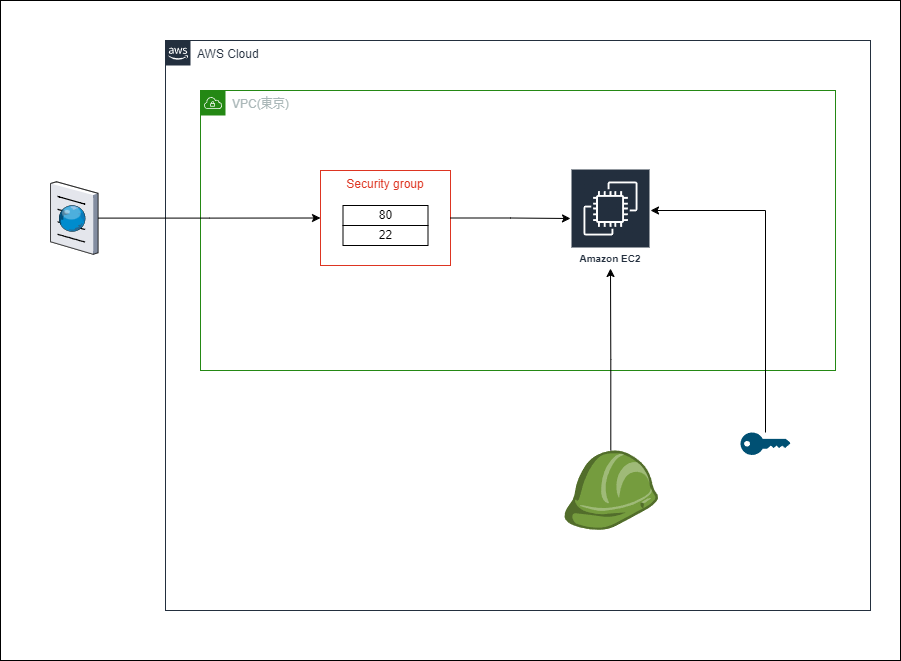

The diagram above was exported from draw.io. Its source (the exported page's mxGraphModel, read from the mxfile embedded in the PNG):
<mxGraphModel dx="2634" dy="844" grid="1" gridSize="10" guides="1" tooltips="1" connect="1" arrows="1" fold="1" page="1" pageScale="1" pageWidth="1200" pageHeight="1920" math="0" shadow="0">
  <root>
    <mxCell id="0" />
    <mxCell id="1" parent="0" />
    <mxCell id="dtGhLUS6xJoOowIWKuyQ-1" value="" style="rounded=0;whiteSpace=wrap;html=1;" vertex="1" parent="1">
      <mxGeometry x="-60" y="140" width="900" height="660" as="geometry" />
    </mxCell>
    <mxCell id="dGAs_VUDdihuJaUCSxLd-1" value="AWS Cloud" style="points=[[0,0],[0.25,0],[0.5,0],[0.75,0],[1,0],[1,0.25],[1,0.5],[1,0.75],[1,1],[0.75,1],[0.5,1],[0.25,1],[0,1],[0,0.75],[0,0.5],[0,0.25]];outlineConnect=0;gradientColor=none;html=1;whiteSpace=wrap;fontSize=12;fontStyle=0;container=1;pointerEvents=0;collapsible=0;recursiveResize=0;shape=mxgraph.aws4.group;grIcon=mxgraph.aws4.group_aws_cloud_alt;strokeColor=#232F3E;fillColor=none;verticalAlign=top;align=left;spacingLeft=30;fontColor=#232F3E;dashed=0;" parent="1" vertex="1">
      <mxGeometry x="105" y="180" width="705" height="570" as="geometry" />
    </mxCell>
    <mxCell id="dtGhLUS6xJoOowIWKuyQ-2" value="VPC(東京)" style="points=[[0,0],[0.25,0],[0.5,0],[0.75,0],[1,0],[1,0.25],[1,0.5],[1,0.75],[1,1],[0.75,1],[0.5,1],[0.25,1],[0,1],[0,0.75],[0,0.5],[0,0.25]];outlineConnect=0;gradientColor=none;html=1;whiteSpace=wrap;fontSize=12;fontStyle=0;container=1;pointerEvents=0;collapsible=0;recursiveResize=0;shape=mxgraph.aws4.group;grIcon=mxgraph.aws4.group_vpc;strokeColor=#248814;fillColor=none;verticalAlign=top;align=left;spacingLeft=30;fontColor=#AAB7B8;dashed=0;" vertex="1" parent="dGAs_VUDdihuJaUCSxLd-1">
      <mxGeometry x="35" y="50" width="635" height="280" as="geometry" />
    </mxCell>
    <mxCell id="dtGhLUS6xJoOowIWKuyQ-5" value="Security group" style="fillColor=none;strokeColor=#DD3522;verticalAlign=top;fontStyle=0;fontColor=#DD3522;whiteSpace=wrap;html=1;" vertex="1" parent="dtGhLUS6xJoOowIWKuyQ-2">
      <mxGeometry x="120" y="80" width="130" height="95" as="geometry" />
    </mxCell>
    <mxCell id="dtGhLUS6xJoOowIWKuyQ-6" value="80" style="rounded=0;whiteSpace=wrap;html=1;" vertex="1" parent="dtGhLUS6xJoOowIWKuyQ-2">
      <mxGeometry x="142.5" y="115" width="85" height="20" as="geometry" />
    </mxCell>
    <mxCell id="dtGhLUS6xJoOowIWKuyQ-7" value="22" style="rounded=0;whiteSpace=wrap;html=1;" vertex="1" parent="dtGhLUS6xJoOowIWKuyQ-2">
      <mxGeometry x="142.5" y="135" width="85" height="20" as="geometry" />
    </mxCell>
    <mxCell id="dtGhLUS6xJoOowIWKuyQ-9" value="" style="outlineConnect=0;dashed=0;verticalLabelPosition=bottom;verticalAlign=top;align=center;html=1;shape=mxgraph.aws3.role;fillColor=#759C3E;gradientColor=none;" vertex="1" parent="dGAs_VUDdihuJaUCSxLd-1">
      <mxGeometry x="398" y="410" width="94.5" height="79.5" as="geometry" />
    </mxCell>
    <mxCell id="dtGhLUS6xJoOowIWKuyQ-12" value="" style="points=[[0,0.5,0],[0.24,0,0],[0.5,0.28,0],[0.995,0.475,0],[0.5,0.72,0],[0.24,1,0]];verticalLabelPosition=bottom;sketch=0;html=1;verticalAlign=top;aspect=fixed;align=center;pointerEvents=1;shape=mxgraph.cisco19.key;fillColor=#005073;strokeColor=none;" vertex="1" parent="dGAs_VUDdihuJaUCSxLd-1">
      <mxGeometry x="575" y="392" width="50" height="22.5" as="geometry" />
    </mxCell>
    <mxCell id="dtGhLUS6xJoOowIWKuyQ-4" value="Amazon EC2" style="sketch=0;outlineConnect=0;fontColor=#232F3E;gradientColor=none;strokeColor=#ffffff;fillColor=#232F3E;dashed=0;verticalLabelPosition=middle;verticalAlign=bottom;align=center;html=1;whiteSpace=wrap;fontSize=10;fontStyle=1;spacing=3;shape=mxgraph.aws4.productIcon;prIcon=mxgraph.aws4.ec2;" vertex="1" parent="1">
      <mxGeometry x="510" y="308" width="80" height="100" as="geometry" />
    </mxCell>
    <mxCell id="dtGhLUS6xJoOowIWKuyQ-10" style="edgeStyle=orthogonalEdgeStyle;rounded=0;orthogonalLoop=1;jettySize=auto;html=1;" edge="1" parent="1" source="dtGhLUS6xJoOowIWKuyQ-9" target="dtGhLUS6xJoOowIWKuyQ-4">
      <mxGeometry relative="1" as="geometry" />
    </mxCell>
    <mxCell id="dtGhLUS6xJoOowIWKuyQ-11" style="edgeStyle=orthogonalEdgeStyle;rounded=0;orthogonalLoop=1;jettySize=auto;html=1;" edge="1" parent="1" source="dtGhLUS6xJoOowIWKuyQ-5" target="dtGhLUS6xJoOowIWKuyQ-4">
      <mxGeometry relative="1" as="geometry" />
    </mxCell>
    <mxCell id="dtGhLUS6xJoOowIWKuyQ-13" style="edgeStyle=orthogonalEdgeStyle;rounded=0;orthogonalLoop=1;jettySize=auto;html=1;" edge="1" parent="1" source="dtGhLUS6xJoOowIWKuyQ-12" target="dtGhLUS6xJoOowIWKuyQ-4">
      <mxGeometry relative="1" as="geometry">
        <Array as="points">
          <mxPoint x="705" y="350" />
        </Array>
      </mxGeometry>
    </mxCell>
    <mxCell id="dtGhLUS6xJoOowIWKuyQ-15" style="edgeStyle=orthogonalEdgeStyle;rounded=0;orthogonalLoop=1;jettySize=auto;html=1;" edge="1" parent="1" source="dtGhLUS6xJoOowIWKuyQ-14" target="dtGhLUS6xJoOowIWKuyQ-5">
      <mxGeometry relative="1" as="geometry" />
    </mxCell>
    <mxCell id="dtGhLUS6xJoOowIWKuyQ-14" value="" style="verticalLabelPosition=bottom;sketch=0;aspect=fixed;html=1;verticalAlign=top;strokeColor=none;align=center;outlineConnect=0;shape=mxgraph.citrix.browser;" vertex="1" parent="1">
      <mxGeometry x="-10" y="321.25" width="47.5" height="72.5" as="geometry" />
    </mxCell>
  </root>
</mxGraphModel>